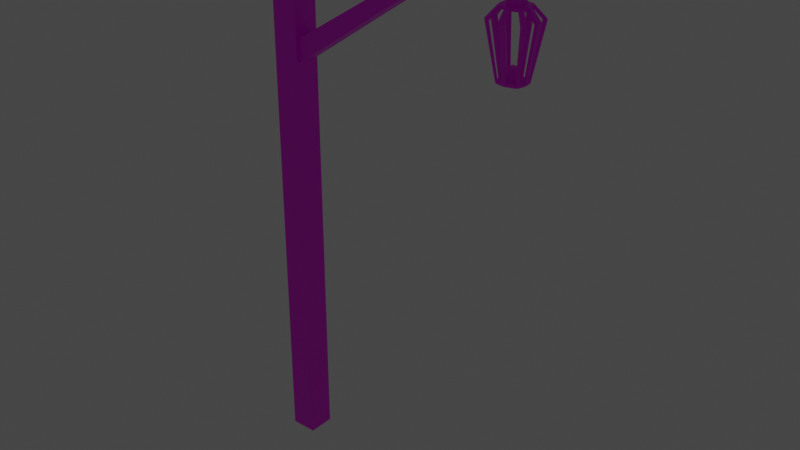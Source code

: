 # Source: lightPole.blend  (saved by Blender 3.6.11; exported with 4.5.12 LTS)
import bpy
from mathutils import Matrix  # noqa: F401  (used for matrix-valued properties, if any)

bpy.ops.wm.read_factory_settings(use_empty=True)
scene = bpy.context.scene
scene.name = 'Scene'

# ---- collections
col_collection = bpy.data.collections.new('Collection'); scene.collection.children.link(col_collection)

# ---- images (referenced by path relative to the original .blend; pixels are not part of the script)
import os
ASSET_DIR = os.environ.get("B2B_ASSET_DIR", "")  # directory of the original .blend (textures are referenced by path, not embedded)
HERE = os.path.dirname(os.path.abspath(__file__))  # packed textures are extracted next to this script under _unpacked/

def load_image(name, relpath, width, height, colorspace="sRGB"):
    """Load a texture the original file referenced (path relative to the .blend, or extracted next to this script)."""
    p = next((c for c in (os.path.join(HERE, relpath), os.path.join(ASSET_DIR, relpath)) if relpath and os.path.exists(c)), "")
    if p:
        img = bpy.data.images.load(p, check_existing=True)
        img.name = name
    else:  # same state as the original file: an image datablock whose file is absent (Cycles renders it pink)
        img = bpy.data.images.new(name, width, height)
        img.source = "FILE"
        img.filepath = "//" + (relpath or name)
    img.colorspace_settings.name = colorspace
    return img
img_untitled = load_image('Untitled', 'lightPole.png', 1024, 1024, 'sRGB')

# ---- materials (node trees are filled in below, after node groups)
mat_material_001 = bpy.data.materials.new('Material.001')
mat_material_001.use_transparent_shadow = False

# ---- material node trees
mat_material_001.use_nodes = True; mat_material_001.node_tree.nodes.clear()
_N = mat_material_001.node_tree.nodes; _L = mat_material_001.node_tree.links
n0 = _N.new('ShaderNodeBsdfPrincipled'); n0.name = 'Principled BSDF'; n0.location = (10, 300)
n0.distribution = 'GGX'
n0.subsurface_method = 'RANDOM_WALK_SKIN'
n0.inputs[3].default_value = 1.45
n0.inputs[27].default_value = (0.0, 0.0, 0.0, 1.0)
n0.inputs[28].default_value = 1.0
n1 = _N.new('ShaderNodeOutputMaterial'); n1.name = 'Material Output'; n1.location = (300, 300)
n2 = _N.new('ShaderNodeTexImage'); n2.name = 'Image Texture'; n2.location = (-280, 280)
n2.image = img_untitled
_L.new(n0.outputs[0], n1.inputs[0])
_L.new(n2.outputs[0], n0.inputs[0])
n1.is_active_output = True

# ---- world
world_world = bpy.data.worlds.new('World'); scene.world = world_world
world_world.use_nodes = True; world_world.node_tree.nodes.clear()
_N = world_world.node_tree.nodes; _L = world_world.node_tree.links
n0 = _N.new('ShaderNodeOutputWorld'); n0.name = 'World Output'; n0.location = (300, 300)
n1 = _N.new('ShaderNodeBackground'); n1.name = 'Background'; n1.location = (10, 300)
n1.inputs[0].default_value = (0.05088, 0.05088, 0.05088, 1.0)
_L.new(n1.outputs[0], n0.inputs[0])
n0.is_active_output = True
world_world.color = (0.05088, 0.05088, 0.05088)
world_world.use_sun_shadow = False
world_world.sun_shadow_jitter_overblur = 0.0

# ---- lights
light_point = bpy.data.lights.new('Point', 'POINT')
light_point.color = (1.0, 0.8901, 0.5448)
light_point.transmission_factor = 0.0
light_point.energy = 1.4
light_point.shadow_soft_size = 17.36
light_point.shadow_maximum_resolution = 0.006
light_point.use_absolute_resolution = True

# ---- meshes
me_cube_001 = bpy.data.meshes.new('Cube.001')
me_cube_001.from_pydata([(-0.4001, -0.4001, 0.0), (-0.4001, -0.4001, 16.71), (-0.4001, 0.4001, 0.0), (-0.4001, 0.4001, 16.71), (0.4001, -0.4001, 0.0), (0.4001, 0.4001, 0.0), (0.4001, 0.4001, 15.82), (0.4001, -0.4001, 15.82), (5.674, 0.4001, 16.71), (5.674, -0.4001, 16.71), (6.91, 0.2083, 15.82), (6.91, -0.2083, 15.82), (4.835, 0.4001, 16.71), (4.939, 0.2967, 15.82), (4.835, -0.4001, 16.71), (4.939, -0.2967, 15.82), (-0.4001, 0.4001, 13.11), (0.4001, 0.2967, 12.32), (0.4001, -0.2967, 12.32), (-0.4001, -0.4001, 13.11), (0.4001, 0.2967, 13.01), (0.4001, -0.2967, 13.01), (7.654, 0.4001, 16.71), (7.654, -0.4001, 16.71), (7.399, 0.2083, 15.82), (7.399, -0.2083, 15.82), (5.571, 0.2967, 15.82), (5.571, -0.2967, 15.82), (7.654, 0.4001, 15.82), (7.654, -0.4001, 15.82), (6.91, 0.2083, 15.32), (6.91, -0.2083, 15.32), (7.399, 0.2083, 15.32), (7.399, -0.2083, 15.32), (5.674, 0.4001, 15.82), (5.674, -0.4001, 15.82), (4.835, 0.4001, 15.82), (4.835, -0.4001, 15.82), (0.4001, 0.4001, 13.11), (0.4001, 0.4001, 12.22), (0.4001, -0.4001, 13.11), (0.4001, -0.4001, 12.22), (6.977, -0.1773, 15.79), (6.867, 0.2954, 13.24), (6.814, 0.2379, 13.24), (6.814, -0.2379, 13.24), (6.867, -0.2954, 13.24), (7.495, 0.2379, 13.24), (7.442, 0.2954, 13.24), (7.442, -0.2954, 13.24), (7.495, -0.2379, 13.24), (7.11, -0.3624, 13.24), (7.199, -0.3624, 13.24), (7.199, 0.3624, 13.24), (7.11, 0.3624, 13.24), (6.779, 0.04496, 13.24), (6.779, -0.04496, 13.24), (7.531, -0.04496, 13.24), (7.531, 0.04496, 13.24), (7.265, -0.1116, 13.24), (7.265, 0.1116, 13.24), (7.044, 0.1116, 13.24), (7.044, -0.1116, 13.24), (6.774, -0.06681, 15.13), (6.774, 0.06681, 15.13), (6.829, -1.393e-09, 15.13), (6.882, -0.3077, 15.13), (6.803, -0.2222, 15.13), (7.535, 0.06681, 15.13), (7.535, -0.06681, 15.13), (7.48, -1.393e-09, 15.13), (7.507, -0.2222, 15.13), (7.428, -0.3077, 15.13), (7.221, -0.3648, 15.13), (7.089, -0.3648, 15.13), (7.155, -0.3154, 15.13), (7.089, 0.3648, 15.13), (7.221, 0.3648, 15.13), (7.155, 0.3154, 15.13), (7.428, 0.3077, 15.13), (7.507, 0.2222, 15.13), (6.803, 0.2222, 15.13), (6.882, 0.3077, 15.13), (7.752, -0.414, 14.79), (7.656, -0.5189, 14.79), (7.814, -0.08192, 14.79), (7.814, 0.08192, 14.79), (7.752, 0.414, 14.79), (7.656, 0.5189, 14.79), (6.654, -0.5189, 14.79), (6.557, -0.414, 14.79), (7.074, -0.6346, 14.79), (7.236, -0.6346, 14.79), (6.496, -0.08192, 14.79), (6.496, 0.08192, 14.79), (6.557, 0.414, 14.79), (6.654, 0.5189, 14.79), (7.074, 0.6346, 14.79), (7.236, 0.6346, 14.79), (6.977, -0.1773, 15.13), (7.332, -0.1773, 15.13), (7.332, 0.1773, 15.13), (6.977, 0.1773, 15.13), (7.332, -0.1773, 15.79), (7.332, 0.1773, 15.79), (6.977, 0.1773, 15.79), (7.107, -0.04817, 13.57), (7.202, -0.04817, 13.57), (7.202, 0.04818, 13.57), (7.107, 0.04818, 13.57), (7.035, -0.1196, 15.73), (6.902, 0.2634, 13.33), (6.849, 0.2057, 13.33), (6.849, -0.2057, 13.33), (6.902, -0.2634, 13.33), (7.46, 0.2057, 13.33), (7.407, 0.2634, 13.33), (7.407, -0.2634, 13.33), (7.46, -0.2057, 13.33), (7.11, -0.3178, 13.33), (7.199, -0.3177, 13.33), (7.199, 0.3177, 13.33), (7.11, 0.3178, 13.33), (6.822, 0.04496, 13.33), (6.822, -0.04496, 13.33), (7.487, -0.04496, 13.33), (7.487, 0.04496, 13.33), (7.289, -0.1361, 13.33), (7.289, 0.1361, 13.33), (7.02, 0.1361, 13.33), (7.02, -0.1361, 13.33), (6.804, -0.06681, 15.04), (6.804, 0.06681, 15.04), (6.829, -1.393e-09, 15.03), (6.904, -0.287, 15.04), (6.826, -0.201, 15.04), (7.505, 0.06681, 15.04), (7.505, -0.06681, 15.04), (7.48, -1.393e-09, 15.03), (7.483, -0.201, 15.04), (7.405, -0.287, 15.04), (7.221, -0.3337, 15.04), (7.089, -0.3337, 15.04), (7.155, -0.3154, 15.03), (7.089, 0.3337, 15.04), (7.221, 0.3337, 15.04), (7.155, 0.3154, 15.03), (7.405, 0.287, 15.04), (7.483, 0.201, 15.04), (6.826, 0.201, 15.04), (6.904, 0.287, 15.04), (7.681, -0.3487, 14.76), (7.585, -0.4536, 14.76), (7.717, -0.08192, 14.76), (7.717, 0.08192, 14.76), (7.681, 0.3487, 14.76), (7.585, 0.4536, 14.76), (6.725, -0.4536, 14.76), (6.628, -0.3487, 14.76), (7.074, -0.5375, 14.76), (7.236, -0.5375, 14.76), (6.593, -0.08192, 14.76), (6.593, 0.08192, 14.76), (6.628, 0.3487, 14.76), (6.725, 0.4536, 14.76), (7.074, 0.5375, 14.76), (7.236, 0.5375, 14.76), (7.02, -0.1342, 15.05), (7.29, -0.1349, 15.05), (7.289, 0.1342, 15.05), (7.02, 0.1349, 15.05), (7.274, -0.1196, 15.73), (7.274, 0.1196, 15.73), (7.035, 0.1196, 15.73), (7.055, -0.1004, 13.64), (7.255, -0.1004, 13.64), (7.255, 0.1004, 13.64), (7.055, 0.1004, 13.64)], [], [(36, 12, 8, 34), (2, 5, 4, 0), (40, 7, 1, 19), (38, 6, 7, 40), (16, 3, 6, 38), (19, 1, 3, 16), (9, 35, 29, 23), (12, 14, 9, 8), (14, 37, 35, 9), (1, 7, 37, 14), (7, 6, 36, 37), (3, 1, 14, 12), (6, 3, 12, 36), (0, 19, 16, 2), (2, 16, 39, 5), (5, 39, 41, 4), (4, 41, 19, 0), (16, 38, 39), (41, 40, 19), (28, 22, 23, 29), (8, 9, 23, 22), (25, 11, 31, 33), (34, 8, 22, 28), (10, 11, 35, 34), (25, 24, 28, 29), (11, 25, 29, 35), (24, 10, 34, 28), (31, 30, 32, 33), (11, 10, 30, 31), (10, 24, 32, 30), (24, 25, 33, 32), (27, 15, 13, 26), (17, 20, 21, 18), (27, 26, 34, 35), (26, 13, 36, 34), (15, 27, 35, 37), (13, 15, 37, 36), (20, 17, 39, 38), (18, 21, 40, 41), (17, 18, 41, 39), (21, 20, 38, 40), (20, 21, 15, 13), (18, 27, 15, 21), (26, 27, 18, 17), (26, 17, 20, 13), (42, 103, 104, 105), (101, 100, 70, 68, 80, 79, 77, 78), (66, 74, 75, 99, 102, 65, 63, 67), (73, 72, 71, 69, 70, 100, 99, 75), (60, 53, 48, 47, 58), (55, 44, 43, 54, 61), (45, 56, 62, 51, 46), (52, 59, 57, 50, 49), (62, 61, 109, 106), (63, 65, 64), (68, 70, 69), (73, 75, 74), (76, 78, 77), (62, 59, 52, 51), (54, 53, 60, 61), (56, 55, 61, 62), (59, 60, 58, 57), (84, 83, 71, 72), (86, 85, 57, 58), (88, 87, 47, 48), (90, 89, 66, 67), (92, 91, 51, 52), (94, 93, 63, 64), (96, 95, 81, 82), (98, 97, 76, 77), (49, 50, 83, 84), (68, 69, 85, 86), (79, 80, 87, 88), (45, 46, 89, 90), (73, 74, 91, 92), (55, 56, 93, 94), (43, 44, 95, 96), (53, 54, 97, 98), (100, 101, 104, 103), (65, 102, 101, 78, 76, 82, 81, 64), (102, 99, 42, 105), (101, 102, 105, 104), (99, 100, 103, 42), (107, 106, 109, 108), (60, 59, 107, 108), (61, 60, 108, 109), (59, 62, 106, 107), (110, 173, 172, 171), (169, 146, 145, 147, 148, 136, 138, 168), (134, 135, 131, 133, 170, 167, 143, 142), (141, 143, 167, 168, 138, 137, 139, 140), (128, 126, 115, 116, 121), (123, 129, 122, 111, 112), (113, 114, 119, 130, 124), (120, 117, 118, 125, 127), (130, 174, 177, 129), (131, 132, 133), (136, 137, 138), (141, 142, 143), (144, 145, 146), (130, 119, 120, 127), (122, 129, 128, 121), (124, 130, 129, 123), (127, 125, 126, 128), (152, 140, 139, 151), (154, 126, 125, 153), (156, 116, 115, 155), (158, 135, 134, 157), (160, 120, 119, 159), (162, 132, 131, 161), (164, 150, 149, 163), (166, 145, 144, 165), (117, 152, 151, 118), (136, 154, 153, 137), (147, 156, 155, 148), (113, 158, 157, 114), (141, 160, 159, 142), (123, 162, 161, 124), (111, 164, 163, 112), (121, 166, 165, 122), (168, 171, 172, 169), (133, 132, 149, 150, 144, 146, 169, 170), (170, 173, 110, 167), (169, 172, 173, 170), (167, 110, 171, 168), (175, 176, 177, 174), (128, 176, 175, 127), (129, 177, 176, 128), (127, 175, 174, 130), (84, 72, 140, 152), (71, 83, 151, 139), (86, 58, 126, 154), (57, 85, 153, 125), (88, 48, 116, 156), (47, 87, 155, 115), (90, 67, 135, 158), (66, 89, 157, 134), (92, 52, 120, 160), (51, 91, 159, 119), (94, 64, 132, 162), (63, 93, 161, 131), (96, 82, 150, 164), (81, 95, 163, 149), (98, 77, 145, 166), (76, 97, 165, 144), (49, 84, 152, 117), (83, 50, 118, 151), (68, 86, 154, 136), (85, 69, 137, 153), (79, 88, 156, 147), (87, 80, 148, 155), (45, 90, 158, 113), (89, 46, 114, 157), (73, 92, 160, 141), (91, 74, 142, 159), (55, 94, 162, 123), (93, 56, 124, 161), (43, 96, 164, 111), (95, 44, 112, 163), (53, 98, 166, 121), (97, 54, 122, 165), (54, 43, 111, 122), (44, 55, 123, 112), (56, 45, 113, 124), (46, 51, 119, 114), (48, 53, 121, 116), (58, 47, 115, 126), (50, 57, 125, 118), (52, 49, 117, 120), (67, 63, 131, 135), (64, 81, 149, 132), (82, 76, 144, 150), (74, 66, 134, 142), (69, 71, 139, 137), (72, 73, 141, 140), (80, 68, 136, 148), (77, 79, 147, 145)])
_uv = me_cube_001.uv_layers.new(name='UVMap')
_uv.uv.foreach_set('vector', [0.5147, 0.05772, 0.5147, 0.004919, 0.5644, 0.004919, 0.5644, 0.05772, 0.2518, 0.4898, 0.2518, 0.5372, 0.2044, 0.5372, 0.2044, 0.4898, 0.09975, 0.7817, 0.09975, 0.9423, 0.05233, 0.9951, 0.05233, 0.7817, 0.1472, 0.7817, 0.1472, 0.9423, 0.09975, 0.9423, 0.09975, 0.7817, 0.1946, 0.7817, 0.1946, 0.9951, 0.1472, 0.9423, 0.1472, 0.7817, 0.05233, 0.7817, 0.05233, 0.9951, 0.004919, 0.9951, 0.004919, 0.7817, 0.5644, 0.1579, 0.5644, 0.1051, 0.6817, 0.1051, 0.6817, 0.1579, 0.5147, 0.2053, 0.5147, 0.1579, 0.5644, 0.1579, 0.5644, 0.2053, 0.5147, 0.1579, 0.5147, 0.1051, 0.5644, 0.1051, 0.5644, 0.1579, 0.2044, 0.1579, 0.2518, 0.1051, 0.5147, 0.1051, 0.5147, 0.1579, 0.2518, 0.1051, 0.2518, 0.05772, 0.5147, 0.05772, 0.5147, 0.1051, 0.2044, 0.2053, 0.2044, 0.1579, 0.5147, 0.1579, 0.5147, 0.2053, 0.2518, 0.05772, 0.2044, 0.004919, 0.5147, 0.004919, 0.5147, 0.05772, 0.05233, 0.004919, 0.05233, 0.7817, 0.004919, 0.7817, 0.004919, 0.004919, 0.1946, 0.004919, 0.1946, 0.7817, 0.1472, 0.7291, 0.1472, 0.004919, 0.1472, 0.004919, 0.1472, 0.7291, 0.09975, 0.7291, 0.09975, 0.004919, 0.09975, 0.004919, 0.09975, 0.7291, 0.05233, 0.7817, 0.05233, 0.004919, 0.1946, 0.7817, 0.1472, 0.7817, 0.1472, 0.7291, 0.09975, 0.7291, 0.09975, 0.7817, 0.05233, 0.7817, 0.2044, 0.4326, 0.2572, 0.4326, 0.2572, 0.48, 0.2044, 0.48, 0.5644, 0.2053, 0.5644, 0.1579, 0.6817, 0.1579, 0.6817, 0.2053, 0.2044, 0.3622, 0.2717, 0.3622, 0.2363, 0.3897, 0.2341, 0.3919, 0.5644, 0.05772, 0.5644, 0.004919, 0.6817, 0.004919, 0.6817, 0.05772, 0.6376, 0.06908, 0.6376, 0.09377, 0.5644, 0.1051, 0.5644, 0.05772, 0.6666, 0.09377, 0.6666, 0.06908, 0.6817, 0.05772, 0.6817, 0.1051, 0.6376, 0.09377, 0.6666, 0.09377, 0.6817, 0.1051, 0.5644, 0.1051, 0.6666, 0.06908, 0.6376, 0.06908, 0.5644, 0.05772, 0.6817, 0.05772, 0.2334, 0.6371, 0.2334, 0.6618, 0.2044, 0.6618, 0.2044, 0.6371, 0.2717, 0.3622, 0.2689, 0.4227, 0.2393, 0.3923, 0.2363, 0.3897, 0.2689, 0.4227, 0.2046, 0.4189, 0.2361, 0.3944, 0.2393, 0.3923, 0.2046, 0.4189, 0.2044, 0.3622, 0.2341, 0.3919, 0.2361, 0.3944, 0.2044, 0.5921, 0.2419, 0.5921, 0.2419, 0.6272, 0.2044, 0.6272, 0.2044, 0.5471, 0.2448, 0.5471, 0.2448, 0.5822, 0.2044, 0.5822, 0.5583, 0.09901, 0.5583, 0.06384, 0.5644, 0.05772, 0.5644, 0.1051, 0.5583, 0.06384, 0.5208, 0.06384, 0.5147, 0.05772, 0.5644, 0.05772, 0.5208, 0.09901, 0.5583, 0.09901, 0.5644, 0.1051, 0.5147, 0.1051, 0.5208, 0.06384, 0.5208, 0.09901, 0.5147, 0.1051, 0.5147, 0.05772, 0.141, 0.7756, 0.141, 0.7352, 0.1472, 0.7291, 0.1472, 0.7817, 0.1059, 0.7352, 0.1059, 0.7756, 0.09975, 0.7817, 0.09975, 0.7291, 0.141, 0.7352, 0.1059, 0.7352, 0.09975, 0.7291, 0.1472, 0.7291, 0.1059, 0.7756, 0.141, 0.7756, 0.1472, 0.7817, 0.09975, 0.7817, 0.227, 0.2503, 0.2284, 0.2152, 0.5446, 0.2276, 0.5432, 0.2628, 0.2044, 0.3189, 0.5742, 0.3189, 0.5432, 0.3399, 0.227, 0.3524, 0.5742, 0.2838, 0.5742, 0.3189, 0.2044, 0.3189, 0.2044, 0.2838, 0.5742, 0.2838, 0.2044, 0.2838, 0.227, 0.2503, 0.5432, 0.2628, 0.3676, 0.9145, 0.3882, 0.9145, 0.3882, 0.9351, 0.3676, 0.9351, 0.686, 0.8253, 0.6654, 0.8253, 0.6757, 0.8168, 0.6796, 0.8136, 0.6886, 0.8152, 0.6935, 0.8198, 0.6968, 0.8318, 0.694, 0.8356, 0.6579, 0.8514, 0.6546, 0.8394, 0.6574, 0.8356, 0.6654, 0.8459, 0.686, 0.8459, 0.6757, 0.8545, 0.6718, 0.8576, 0.6628, 0.856, 0.6546, 0.8318, 0.6579, 0.8198, 0.6628, 0.8152, 0.6718, 0.8136, 0.6757, 0.8168, 0.6654, 0.8253, 0.6654, 0.8459, 0.6574, 0.8356, 0.9119, 0.4378, 0.9264, 0.4339, 0.9225, 0.448, 0.9192, 0.4511, 0.908, 0.4532, 0.908, 0.4096, 0.9192, 0.4117, 0.9225, 0.4147, 0.9264, 0.4288, 0.9119, 0.425, 0.8916, 0.4117, 0.9028, 0.4096, 0.899, 0.425, 0.8844, 0.4288, 0.8883, 0.4147, 0.8844, 0.4339, 0.899, 0.4378, 0.9028, 0.4532, 0.8916, 0.4511, 0.8883, 0.448, 0.4574, 0.9403, 0.4445, 0.9403, 0.4481, 0.9211, 0.4537, 0.9211, 0.6718, 0.8576, 0.6757, 0.8545, 0.6796, 0.8576, 0.6796, 0.8136, 0.6757, 0.8168, 0.6718, 0.8136, 0.6546, 0.8318, 0.6574, 0.8356, 0.6546, 0.8394, 0.6968, 0.8394, 0.694, 0.8356, 0.6968, 0.8318, 0.899, 0.425, 0.899, 0.4378, 0.8844, 0.4339, 0.8844, 0.4288, 0.9264, 0.4288, 0.9264, 0.4339, 0.9119, 0.4378, 0.9119, 0.425, 0.9028, 0.4096, 0.908, 0.4096, 0.9119, 0.425, 0.899, 0.425, 0.899, 0.4378, 0.9119, 0.4378, 0.908, 0.4532, 0.9028, 0.4532, 0.6456, 0.8071, 0.6517, 0.8015, 0.6628, 0.8152, 0.6579, 0.8198, 0.8333, 0.7133, 0.8428, 0.7133, 0.8407, 0.8029, 0.8355, 0.8029, 0.4445, 0.798, 0.4505, 0.799, 0.4478, 0.8891, 0.4445, 0.8886, 0.6517, 0.8707, 0.6456, 0.8651, 0.6579, 0.8514, 0.6628, 0.856, 0.8343, 0.1779, 0.8437, 0.1779, 0.8416, 0.2674, 0.8364, 0.2674, 0.8438, 0.0362, 0.8343, 0.0362, 0.8352, 0.01601, 0.8429, 0.01601, 0.7058, 0.8651, 0.6997, 0.8707, 0.6886, 0.856, 0.6935, 0.8514, 0.8524, 0.4297, 0.843, 0.4297, 0.8439, 0.4096, 0.8515, 0.4096, 0.8818, 0.1065, 0.8785, 0.107, 0.8758, 0.01693, 0.8818, 0.01601, 0.8342, 0.6932, 0.842, 0.6932, 0.8428, 0.7133, 0.8333, 0.7133, 0.6935, 0.8198, 0.6886, 0.8152, 0.6997, 0.8015, 0.7058, 0.8071, 0.5382, 0.8891, 0.5349, 0.8886, 0.5349, 0.7981, 0.5409, 0.799, 0.8352, 0.1577, 0.8428, 0.1577, 0.8437, 0.1779, 0.8343, 0.1779, 0.8417, 0.1257, 0.8365, 0.1257, 0.8343, 0.0362, 0.8438, 0.0362, 0.5028, 0.8886, 0.4995, 0.8891, 0.4968, 0.799, 0.5028, 0.7981, 0.8503, 0.5193, 0.8451, 0.5193, 0.843, 0.4297, 0.8524, 0.4297, 0.5958, 0.9363, 0.5752, 0.9363, 0.5752, 0.8981, 0.5958, 0.8981, 0.6757, 0.8545, 0.686, 0.8459, 0.686, 0.8253, 0.694, 0.8356, 0.6968, 0.8394, 0.6935, 0.8514, 0.6886, 0.856, 0.6796, 0.8576, 0.9369, 0.8029, 0.9164, 0.8029, 0.9164, 0.7647, 0.9369, 0.7647, 0.9378, 0.1959, 0.9172, 0.1959, 0.9172, 0.1577, 0.9378, 0.1577, 0.6662, 0.9409, 0.6456, 0.9409, 0.6456, 0.9027, 0.6662, 0.9027, 0.2512, 0.9644, 0.2567, 0.9644, 0.2567, 0.97, 0.2512, 0.97, 0.7955, 0.9471, 0.7826, 0.9471, 0.7863, 0.9279, 0.7918, 0.9279, 0.5096, 0.9403, 0.4968, 0.9403, 0.5005, 0.9211, 0.506, 0.9211, 0.7506, 0.9471, 0.7378, 0.9471, 0.7414, 0.9279, 0.7469, 0.9279, 0.9276, 0.3602, 0.9276, 0.3741, 0.9138, 0.3741, 0.9138, 0.3602, 0.7563, 0.8576, 0.7458, 0.8654, 0.7447, 0.8616, 0.7474, 0.8509, 0.7524, 0.8464, 0.7602, 0.8451, 0.7641, 0.8466, 0.7719, 0.8576, 0.7807, 0.8799, 0.7757, 0.8845, 0.7679, 0.8857, 0.7641, 0.8843, 0.7562, 0.8732, 0.7718, 0.8732, 0.7823, 0.8654, 0.7834, 0.8692, 0.7834, 0.8616, 0.7823, 0.8654, 0.7718, 0.8732, 0.7719, 0.8576, 0.7641, 0.8466, 0.7679, 0.8451, 0.7757, 0.8464, 0.7807, 0.8509, 0.9107, 0.5681, 0.9054, 0.5567, 0.9148, 0.5582, 0.9181, 0.5613, 0.9212, 0.5733, 0.9054, 0.5952, 0.9107, 0.5837, 0.9212, 0.5785, 0.9181, 0.5906, 0.9148, 0.5936, 0.8909, 0.5936, 0.8876, 0.5906, 0.8844, 0.5785, 0.895, 0.5837, 0.9002, 0.5952, 0.8844, 0.5733, 0.8876, 0.5613, 0.8909, 0.5582, 0.9002, 0.5567, 0.895, 0.5681, 0.9448, 0.6449, 0.9468, 0.6272, 0.9584, 0.6272, 0.9605, 0.6449, 0.7679, 0.8857, 0.7602, 0.8857, 0.7641, 0.8843, 0.7602, 0.8451, 0.7679, 0.8451, 0.7641, 0.8466, 0.7834, 0.8616, 0.7834, 0.8692, 0.7823, 0.8654, 0.7447, 0.8692, 0.7447, 0.8616, 0.7458, 0.8654, 0.895, 0.5837, 0.8844, 0.5785, 0.8844, 0.5733, 0.895, 0.5681, 0.9212, 0.5785, 0.9107, 0.5837, 0.9107, 0.5681, 0.9212, 0.5733, 0.9002, 0.5952, 0.895, 0.5837, 0.9107, 0.5837, 0.9054, 0.5952, 0.895, 0.5681, 0.9002, 0.5567, 0.9054, 0.5567, 0.9107, 0.5681, 0.7903, 0.8405, 0.7807, 0.8509, 0.7757, 0.8464, 0.7843, 0.8349, 0.8844, 0.709, 0.8822, 0.7922, 0.877, 0.7922, 0.8749, 0.709, 0.3356, 0.7982, 0.3356, 0.8821, 0.3323, 0.8825, 0.3295, 0.7989, 0.7843, 0.8959, 0.7757, 0.8845, 0.7807, 0.8799, 0.7903, 0.8903, 0.8524, 0.5671, 0.8503, 0.6503, 0.8451, 0.6503, 0.843, 0.5671, 0.8757, 0.1735, 0.8766, 0.1577, 0.8843, 0.1577, 0.8852, 0.1735, 0.7378, 0.8903, 0.7474, 0.8799, 0.7524, 0.8845, 0.7439, 0.8959, 0.5752, 0.7829, 0.5761, 0.7671, 0.5837, 0.7671, 0.5846, 0.7829, 0.8757, 0.3726, 0.8757, 0.2887, 0.8818, 0.2894, 0.879, 0.373, 0.8835, 0.6932, 0.8844, 0.709, 0.8749, 0.709, 0.8757, 0.6932, 0.7474, 0.8509, 0.7378, 0.8405, 0.7439, 0.8349, 0.7524, 0.8464, 0.4084, 0.8825, 0.4057, 0.799, 0.4117, 0.7982, 0.4117, 0.8821, 0.8515, 0.5513, 0.8524, 0.5671, 0.843, 0.5671, 0.8439, 0.5513, 0.8779, 0.2567, 0.8757, 0.1735, 0.8852, 0.1735, 0.8831, 0.2567, 0.3676, 0.8821, 0.3676, 0.7982, 0.3737, 0.799, 0.3709, 0.8825, 0.5773, 0.8661, 0.5752, 0.7829, 0.5846, 0.7829, 0.5825, 0.8661, 0.9164, 0.7327, 0.9174, 0.6932, 0.9312, 0.6932, 0.932, 0.7327, 0.7641, 0.8843, 0.7602, 0.8857, 0.7524, 0.8845, 0.7474, 0.8799, 0.7447, 0.8692, 0.7458, 0.8654, 0.7563, 0.8576, 0.7562, 0.8732, 0.9117, 0.8744, 0.9127, 0.8349, 0.9266, 0.835, 0.9273, 0.8744, 0.9138, 0.3282, 0.9145, 0.2888, 0.9284, 0.2887, 0.9294, 0.3282, 0.9139, 0.05549, 0.9146, 0.01605, 0.9285, 0.01601, 0.9295, 0.05549, 0.9709, 0.8349, 0.9709, 0.8466, 0.9594, 0.8466, 0.9594, 0.8349, 0.9508, 0.5029, 0.9529, 0.4852, 0.9645, 0.4852, 0.9666, 0.5029, 0.9584, 0.4273, 0.9605, 0.4096, 0.972, 0.4096, 0.974, 0.4273, 0.9533, 0.5744, 0.9553, 0.5567, 0.9669, 0.5567, 0.9689, 0.5744, 0.3295, 0.5346, 0.343, 0.5146, 0.3442, 0.5201, 0.3336, 0.5361, 0.739, 0.6932, 0.7535, 0.7129, 0.7494, 0.7145, 0.7378, 0.6987, 0.5148, 0.6762, 0.4994, 0.7661, 0.4968, 0.7609, 0.5092, 0.6777, 0.7532, 0.6612, 0.7378, 0.5713, 0.7434, 0.5728, 0.7558, 0.656, 0.7632, 0.4295, 0.7519, 0.5193, 0.7498, 0.5142, 0.7591, 0.4311, 0.8089, 0.661, 0.7952, 0.571, 0.7993, 0.5726, 0.811, 0.6559, 0.7952, 0.4293, 0.8097, 0.4096, 0.811, 0.4151, 0.7993, 0.4309, 0.399, 0.5146, 0.4124, 0.5346, 0.4084, 0.5361, 0.3978, 0.5201, 0.3471, 0.6764, 0.3322, 0.7662, 0.3295, 0.761, 0.3415, 0.6778, 0.7997, 0.2674, 0.7847, 0.1776, 0.7903, 0.179, 0.8023, 0.2622, 0.4445, 0.6762, 0.4608, 0.6563, 0.4625, 0.6619, 0.4501, 0.6777, 0.4462, 0.5146, 0.4625, 0.5345, 0.4569, 0.5359, 0.4445, 0.5202, 0.4968, 0.5344, 0.5103, 0.5145, 0.5115, 0.52, 0.5009, 0.536, 0.7868, 0.6932, 0.8013, 0.7129, 0.7972, 0.7145, 0.7856, 0.6987, 0.3791, 0.6764, 0.395, 0.6565, 0.3967, 0.662, 0.3848, 0.6778, 0.7865, 0.01601, 0.8023, 0.03589, 0.7967, 0.03734, 0.7847, 0.02154, 0.3408, 0.6243, 0.3295, 0.5346, 0.3336, 0.5361, 0.3429, 0.6192, 0.7535, 0.7129, 0.7399, 0.8029, 0.7378, 0.7978, 0.7494, 0.7145, 0.4985, 0.6564, 0.5148, 0.6762, 0.5092, 0.6777, 0.4968, 0.6619, 0.7378, 0.5713, 0.7541, 0.5515, 0.7558, 0.557, 0.7434, 0.5728, 0.7498, 0.4096, 0.7632, 0.4295, 0.7591, 0.4311, 0.7485, 0.4151, 0.7952, 0.571, 0.8097, 0.5513, 0.811, 0.5568, 0.7993, 0.5726, 0.8089, 0.5193, 0.7952, 0.4293, 0.7993, 0.4309, 0.811, 0.5142, 0.4124, 0.5346, 0.4012, 0.6243, 0.3991, 0.6192, 0.4084, 0.5361, 0.3313, 0.6565, 0.3471, 0.6764, 0.3415, 0.6778, 0.3295, 0.662, 0.7847, 0.1776, 0.8005, 0.1577, 0.8023, 0.1632, 0.7903, 0.179, 0.4599, 0.766, 0.4445, 0.6762, 0.4501, 0.6777, 0.4625, 0.7608, 0.4625, 0.5345, 0.447, 0.6243, 0.4445, 0.6191, 0.4569, 0.5359, 0.5081, 0.6242, 0.4968, 0.5344, 0.5009, 0.536, 0.5102, 0.6191, 0.8013, 0.7129, 0.7877, 0.8029, 0.7856, 0.7978, 0.7972, 0.7145, 0.3941, 0.7662, 0.3791, 0.6764, 0.3848, 0.6778, 0.3967, 0.761, 0.8023, 0.03589, 0.7874, 0.1257, 0.7847, 0.1205, 0.7967, 0.03734, 0.5222, 0.6244, 0.5081, 0.6242, 0.5102, 0.6191, 0.5223, 0.6192, 0.3348, 0.9146, 0.3348, 0.9257, 0.3295, 0.9257, 0.3297, 0.9164, 0.7034, 0.9027, 0.7034, 0.9139, 0.6983, 0.912, 0.6982, 0.9027, 0.4012, 0.6243, 0.3871, 0.6245, 0.387, 0.6193, 0.3991, 0.6192, 0.7519, 0.5193, 0.7378, 0.5195, 0.7378, 0.5143, 0.7498, 0.5142, 0.7034, 0.9459, 0.7034, 0.9571, 0.6983, 0.9552, 0.6982, 0.9459, 0.9649, 0.3602, 0.9649, 0.3714, 0.9597, 0.3714, 0.9598, 0.3621, 0.3549, 0.6245, 0.3408, 0.6243, 0.3429, 0.6192, 0.355, 0.6193, 0.9669, 0.2887, 0.9669, 0.2977, 0.9614, 0.2977, 0.9614, 0.29, 0.3295, 0.9668, 0.3295, 0.9578, 0.335, 0.959, 0.3351, 0.9668, 0.5103, 0.5145, 0.5223, 0.5147, 0.5222, 0.5201, 0.5115, 0.52, 0.387, 0.5148, 0.399, 0.5146, 0.3978, 0.5201, 0.3871, 0.5203, 0.964, 0.7022, 0.964, 0.6932, 0.9695, 0.6944, 0.9695, 0.7022, 0.343, 0.5146, 0.355, 0.5148, 0.3549, 0.5203, 0.3442, 0.5201, 0.967, 0.01601, 0.967, 0.02501, 0.9615, 0.02501, 0.9615, 0.01724, 0.7378, 0.4098, 0.7498, 0.4096, 0.7485, 0.4151, 0.7378, 0.4152])
me_cube_001.materials.append(mat_material_001)
me_cube_001.update()

# ---- objects
ob_cube = bpy.data.objects.new('Cube', me_cube_001)
ob_point = bpy.data.objects.new('Point', light_point)

# ---- transforms, parenting, visibility, modifiers, constraints
ob_cube.location = (0.0, 0.0, 0.0)
ob_point.location = (7.153, 4.134e-08, 14.09)

# ---- collection membership
col_collection.objects.link(ob_cube)
col_collection.objects.link(ob_point)

# ---- scene / render settings (as saved in the file)
scene.frame_start = 1; scene.frame_end = 250; scene.frame_set(1)
scene.render.engine = 'BLENDER_EEVEE_NEXT'
scene.cycles.sampling_pattern = 'TABULATED_SOBOL'
scene.view_settings.view_transform = 'Filmic'
bpy.context.view_layer.update()

# ---- added for rendering (the .blend has no active camera): camera
cam_auto = bpy.data.cameras.new('AutoCamera')
cam_auto.lens = 50.0
cam_auto.sensor_width = 36.0
cam_auto.clip_end = 1000.0
ob_auto_camera = bpy.data.objects.new('AutoCamera', cam_auto)
scene.collection.objects.link(ob_auto_camera)
ob_auto_camera.location = (20.9736, -20.7203, 22.1684)
ob_auto_camera.rotation_euler = (1.09748, -7.21219e-08, 0.694738)
scene.camera = ob_auto_camera
bpy.context.view_layer.update()
